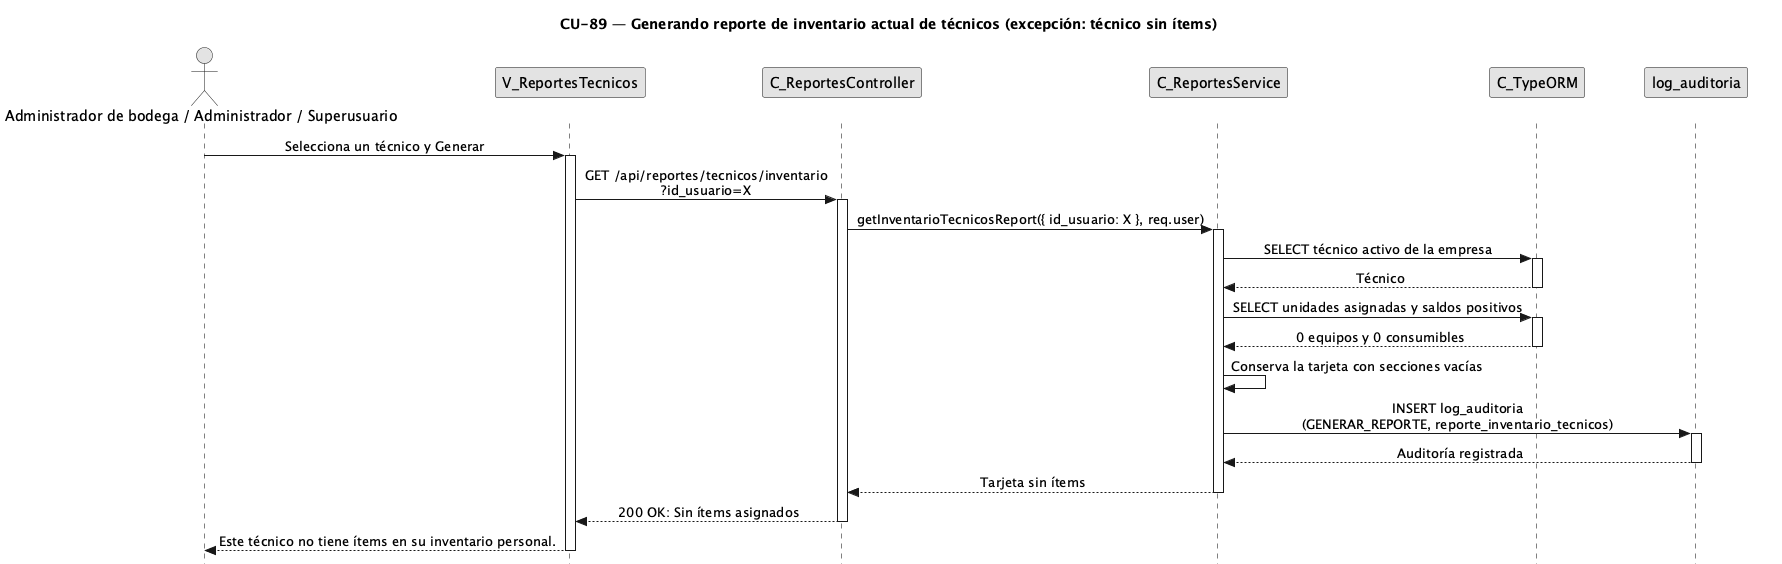

The diagram above was rendered by PlantUML. Its source (embedded in the PNG):
@startuml CU89-exc-tecnico-sin-items
title CU-89 — Generando reporte de inventario actual de técnicos (excepción: técnico sin ítems)

skinparam style strictuml
skinparam monochrome true
skinparam shadowing false
<style>
sequenceDiagram {
  participant {
    margin 25
  }
  actor {
    margin 20
  }
}
</style>
skinparam sequence {
	MessageAlign center
	LifeLineBorderColor black
}
hide footbox

actor "Administrador de bodega / Administrador / Superusuario" as user
participant "V_ReportesTecnicos" as view
participant "C_ReportesController" as ctrl
participant "C_ReportesService" as svc
participant "C_TypeORM" as orm
participant "log_auditoria" as aent

user -> view : Selecciona un técnico y Generar
activate view
view -> ctrl : GET /api/reportes/tecnicos/inventario\n?id_usuario=X
activate ctrl
ctrl -> svc : getInventarioTecnicosReport({ id_usuario: X }, req.user)
activate svc
svc -> orm : SELECT técnico activo de la empresa
activate orm
orm --> svc : Técnico
deactivate orm
svc -> orm : SELECT unidades asignadas y saldos positivos
activate orm
orm --> svc : 0 equipos y 0 consumibles
deactivate orm
svc -> svc : Conserva la tarjeta con secciones vacías
svc -> aent : INSERT log_auditoria\n(GENERAR_REPORTE, reporte_inventario_tecnicos)
activate aent
aent --> svc : Auditoría registrada
deactivate aent
svc --> ctrl : Tarjeta sin ítems
deactivate svc
ctrl --> view : 200 OK: Sin ítems asignados
deactivate ctrl
view --> user : Este técnico no tiene ítems en su inventario personal.
deactivate view

@enduml